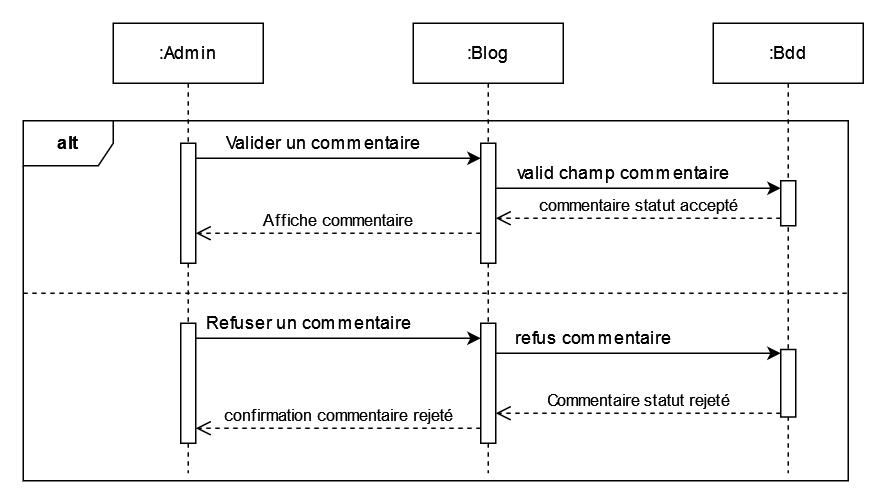

The diagram above was exported from draw.io. Its source (the exported page's mxGraphModel, read from the mxfile embedded in the PNG):
<mxGraphModel dx="1018" dy="634" grid="1" gridSize="10" guides="1" tooltips="1" connect="1" arrows="1" fold="1" page="1" pageScale="1" pageWidth="827" pageHeight="1169" math="0" shadow="0">
  <root>
    <mxCell id="0" />
    <mxCell id="1" parent="0" />
    <mxCell id="4BLBT4CkZBrcVKUUPiwU-1" value=":Admin" style="shape=umlLifeline;perimeter=lifelinePerimeter;whiteSpace=wrap;html=1;container=1;dropTarget=0;collapsible=0;recursiveResize=0;outlineConnect=0;portConstraint=eastwest;newEdgeStyle={&quot;edgeStyle&quot;:&quot;elbowEdgeStyle&quot;,&quot;elbow&quot;:&quot;vertical&quot;,&quot;curved&quot;:0,&quot;rounded&quot;:0};" vertex="1" parent="1">
      <mxGeometry x="70" y="120" width="100" height="300" as="geometry" />
    </mxCell>
    <mxCell id="4BLBT4CkZBrcVKUUPiwU-4" value="" style="html=1;points=[];perimeter=orthogonalPerimeter;outlineConnect=0;targetShapes=umlLifeline;portConstraint=eastwest;newEdgeStyle={&quot;edgeStyle&quot;:&quot;elbowEdgeStyle&quot;,&quot;elbow&quot;:&quot;vertical&quot;,&quot;curved&quot;:0,&quot;rounded&quot;:0};" vertex="1" parent="4BLBT4CkZBrcVKUUPiwU-1">
      <mxGeometry x="45" y="80" width="10" height="80" as="geometry" />
    </mxCell>
    <mxCell id="4BLBT4CkZBrcVKUUPiwU-8" value="" style="html=1;points=[];perimeter=orthogonalPerimeter;outlineConnect=0;targetShapes=umlLifeline;portConstraint=eastwest;newEdgeStyle={&quot;edgeStyle&quot;:&quot;elbowEdgeStyle&quot;,&quot;elbow&quot;:&quot;vertical&quot;,&quot;curved&quot;:0,&quot;rounded&quot;:0};" vertex="1" parent="4BLBT4CkZBrcVKUUPiwU-1">
      <mxGeometry x="45" y="200" width="10" height="80" as="geometry" />
    </mxCell>
    <mxCell id="4BLBT4CkZBrcVKUUPiwU-2" value=":Blog" style="shape=umlLifeline;perimeter=lifelinePerimeter;whiteSpace=wrap;html=1;container=1;dropTarget=0;collapsible=0;recursiveResize=0;outlineConnect=0;portConstraint=eastwest;newEdgeStyle={&quot;edgeStyle&quot;:&quot;elbowEdgeStyle&quot;,&quot;elbow&quot;:&quot;vertical&quot;,&quot;curved&quot;:0,&quot;rounded&quot;:0};" vertex="1" parent="1">
      <mxGeometry x="270" y="120" width="100" height="300" as="geometry" />
    </mxCell>
    <mxCell id="4BLBT4CkZBrcVKUUPiwU-5" value="" style="html=1;points=[];perimeter=orthogonalPerimeter;outlineConnect=0;targetShapes=umlLifeline;portConstraint=eastwest;newEdgeStyle={&quot;edgeStyle&quot;:&quot;elbowEdgeStyle&quot;,&quot;elbow&quot;:&quot;vertical&quot;,&quot;curved&quot;:0,&quot;rounded&quot;:0};" vertex="1" parent="4BLBT4CkZBrcVKUUPiwU-2">
      <mxGeometry x="45" y="80" width="10" height="80" as="geometry" />
    </mxCell>
    <mxCell id="4BLBT4CkZBrcVKUUPiwU-9" value="" style="html=1;points=[];perimeter=orthogonalPerimeter;outlineConnect=0;targetShapes=umlLifeline;portConstraint=eastwest;newEdgeStyle={&quot;edgeStyle&quot;:&quot;elbowEdgeStyle&quot;,&quot;elbow&quot;:&quot;vertical&quot;,&quot;curved&quot;:0,&quot;rounded&quot;:0};" vertex="1" parent="4BLBT4CkZBrcVKUUPiwU-2">
      <mxGeometry x="45" y="200" width="10" height="80" as="geometry" />
    </mxCell>
    <mxCell id="4BLBT4CkZBrcVKUUPiwU-3" value=":Bdd" style="shape=umlLifeline;perimeter=lifelinePerimeter;whiteSpace=wrap;html=1;container=1;dropTarget=0;collapsible=0;recursiveResize=0;outlineConnect=0;portConstraint=eastwest;newEdgeStyle={&quot;edgeStyle&quot;:&quot;elbowEdgeStyle&quot;,&quot;elbow&quot;:&quot;vertical&quot;,&quot;curved&quot;:0,&quot;rounded&quot;:0};" vertex="1" parent="1">
      <mxGeometry x="470" y="120" width="100" height="300" as="geometry" />
    </mxCell>
    <mxCell id="4BLBT4CkZBrcVKUUPiwU-6" value="" style="html=1;points=[];perimeter=orthogonalPerimeter;outlineConnect=0;targetShapes=umlLifeline;portConstraint=eastwest;newEdgeStyle={&quot;edgeStyle&quot;:&quot;elbowEdgeStyle&quot;,&quot;elbow&quot;:&quot;vertical&quot;,&quot;curved&quot;:0,&quot;rounded&quot;:0};" vertex="1" parent="4BLBT4CkZBrcVKUUPiwU-3">
      <mxGeometry x="45" y="105" width="10" height="30" as="geometry" />
    </mxCell>
    <mxCell id="4BLBT4CkZBrcVKUUPiwU-10" value="" style="html=1;points=[];perimeter=orthogonalPerimeter;outlineConnect=0;targetShapes=umlLifeline;portConstraint=eastwest;newEdgeStyle={&quot;edgeStyle&quot;:&quot;elbowEdgeStyle&quot;,&quot;elbow&quot;:&quot;vertical&quot;,&quot;curved&quot;:0,&quot;rounded&quot;:0};" vertex="1" parent="4BLBT4CkZBrcVKUUPiwU-3">
      <mxGeometry x="45" y="217.5" width="10" height="45" as="geometry" />
    </mxCell>
    <mxCell id="4BLBT4CkZBrcVKUUPiwU-11" value="" style="endArrow=classic;html=1;rounded=0;" edge="1" parent="1" source="4BLBT4CkZBrcVKUUPiwU-4" target="4BLBT4CkZBrcVKUUPiwU-5">
      <mxGeometry width="50" height="50" relative="1" as="geometry">
        <mxPoint x="220" y="270" as="sourcePoint" />
        <mxPoint x="270" y="220" as="targetPoint" />
        <Array as="points">
          <mxPoint x="230" y="210" />
        </Array>
      </mxGeometry>
    </mxCell>
    <mxCell id="4BLBT4CkZBrcVKUUPiwU-13" value="" style="endArrow=classic;html=1;rounded=0;" edge="1" parent="1" source="4BLBT4CkZBrcVKUUPiwU-5" target="4BLBT4CkZBrcVKUUPiwU-6">
      <mxGeometry width="50" height="50" relative="1" as="geometry">
        <mxPoint x="390" y="280" as="sourcePoint" />
        <mxPoint x="510" y="240" as="targetPoint" />
        <Array as="points">
          <mxPoint x="430" y="230" />
        </Array>
      </mxGeometry>
    </mxCell>
    <mxCell id="4BLBT4CkZBrcVKUUPiwU-14" value="Valider un commentaire" style="text;html=1;align=center;verticalAlign=middle;resizable=0;points=[];autosize=1;strokeColor=none;fillColor=none;" vertex="1" parent="1">
      <mxGeometry x="135" y="185" width="150" height="30" as="geometry" />
    </mxCell>
    <mxCell id="4BLBT4CkZBrcVKUUPiwU-15" value="valid champ commentaire" style="text;html=1;align=center;verticalAlign=middle;resizable=0;points=[];autosize=1;strokeColor=none;fillColor=none;" vertex="1" parent="1">
      <mxGeometry x="330" y="205" width="160" height="30" as="geometry" />
    </mxCell>
    <mxCell id="4BLBT4CkZBrcVKUUPiwU-16" value="confirmation commentaire rejeté" style="html=1;verticalAlign=bottom;endArrow=open;dashed=1;endSize=8;edgeStyle=elbowEdgeStyle;elbow=vertical;curved=0;rounded=0;" edge="1" parent="1" source="4BLBT4CkZBrcVKUUPiwU-9" target="4BLBT4CkZBrcVKUUPiwU-8">
      <mxGeometry relative="1" as="geometry">
        <mxPoint x="310" y="390" as="sourcePoint" />
        <mxPoint x="230" y="390" as="targetPoint" />
        <Array as="points">
          <mxPoint x="210" y="390" />
        </Array>
      </mxGeometry>
    </mxCell>
    <mxCell id="4BLBT4CkZBrcVKUUPiwU-17" value="commentaire statut accepté" style="html=1;verticalAlign=bottom;endArrow=open;dashed=1;endSize=8;edgeStyle=elbowEdgeStyle;elbow=vertical;curved=0;rounded=0;" edge="1" parent="1" source="4BLBT4CkZBrcVKUUPiwU-6" target="4BLBT4CkZBrcVKUUPiwU-5">
      <mxGeometry relative="1" as="geometry">
        <mxPoint x="500" y="250.14" as="sourcePoint" />
        <mxPoint x="330" y="240" as="targetPoint" />
        <Array as="points">
          <mxPoint x="430" y="250" />
        </Array>
      </mxGeometry>
    </mxCell>
    <mxCell id="4BLBT4CkZBrcVKUUPiwU-18" value="Affiche commentaire" style="html=1;verticalAlign=bottom;endArrow=open;dashed=1;endSize=8;edgeStyle=elbowEdgeStyle;elbow=vertical;curved=0;rounded=0;" edge="1" parent="1" source="4BLBT4CkZBrcVKUUPiwU-5" target="4BLBT4CkZBrcVKUUPiwU-4">
      <mxGeometry relative="1" as="geometry">
        <mxPoint x="310" y="260.1" as="sourcePoint" />
        <mxPoint x="130" y="240" as="targetPoint" />
        <Array as="points">
          <mxPoint x="220" y="260" />
        </Array>
      </mxGeometry>
    </mxCell>
    <mxCell id="4BLBT4CkZBrcVKUUPiwU-19" value="" style="endArrow=classic;html=1;rounded=0;" edge="1" parent="1" source="4BLBT4CkZBrcVKUUPiwU-8" target="4BLBT4CkZBrcVKUUPiwU-9">
      <mxGeometry width="50" height="50" relative="1" as="geometry">
        <mxPoint x="200" y="380" as="sourcePoint" />
        <mxPoint x="310" y="360" as="targetPoint" />
        <Array as="points">
          <mxPoint x="240" y="330" />
        </Array>
      </mxGeometry>
    </mxCell>
    <mxCell id="4BLBT4CkZBrcVKUUPiwU-20" value="Commentaire statut rejeté" style="html=1;verticalAlign=bottom;endArrow=open;dashed=1;endSize=8;edgeStyle=elbowEdgeStyle;elbow=vertical;curved=0;rounded=0;" edge="1" parent="1" source="4BLBT4CkZBrcVKUUPiwU-10" target="4BLBT4CkZBrcVKUUPiwU-9">
      <mxGeometry relative="1" as="geometry">
        <mxPoint x="510" y="380" as="sourcePoint" />
        <mxPoint x="430" y="380" as="targetPoint" />
        <Array as="points">
          <mxPoint x="420" y="380" />
        </Array>
      </mxGeometry>
    </mxCell>
    <mxCell id="4BLBT4CkZBrcVKUUPiwU-22" value="" style="endArrow=classic;html=1;rounded=0;" edge="1" parent="1" source="4BLBT4CkZBrcVKUUPiwU-9" target="4BLBT4CkZBrcVKUUPiwU-10">
      <mxGeometry width="50" height="50" relative="1" as="geometry">
        <mxPoint x="330" y="340" as="sourcePoint" />
        <mxPoint x="509" y="340" as="targetPoint" />
        <Array as="points">
          <mxPoint x="434" y="340" />
        </Array>
      </mxGeometry>
    </mxCell>
    <mxCell id="4BLBT4CkZBrcVKUUPiwU-23" value="Refuser un commentaire" style="text;html=1;align=center;verticalAlign=middle;resizable=0;points=[];autosize=1;strokeColor=none;fillColor=none;" vertex="1" parent="1">
      <mxGeometry x="125" y="305" width="150" height="30" as="geometry" />
    </mxCell>
    <mxCell id="4BLBT4CkZBrcVKUUPiwU-24" value="refus commentaire" style="text;html=1;align=center;verticalAlign=middle;resizable=0;points=[];autosize=1;strokeColor=none;fillColor=none;" vertex="1" parent="1">
      <mxGeometry x="330" y="315" width="120" height="30" as="geometry" />
    </mxCell>
    <mxCell id="4BLBT4CkZBrcVKUUPiwU-25" value="&lt;b&gt;alt&lt;/b&gt;" style="shape=umlFrame;whiteSpace=wrap;html=1;pointerEvents=0;" vertex="1" parent="1">
      <mxGeometry x="10" y="185" width="550" height="240" as="geometry" />
    </mxCell>
    <mxCell id="4BLBT4CkZBrcVKUUPiwU-26" value="" style="endArrow=none;dashed=1;html=1;rounded=0;" edge="1" parent="1">
      <mxGeometry width="50" height="50" relative="1" as="geometry">
        <mxPoint x="10" y="300" as="sourcePoint" />
        <mxPoint x="560" y="300" as="targetPoint" />
      </mxGeometry>
    </mxCell>
  </root>
</mxGraphModel>